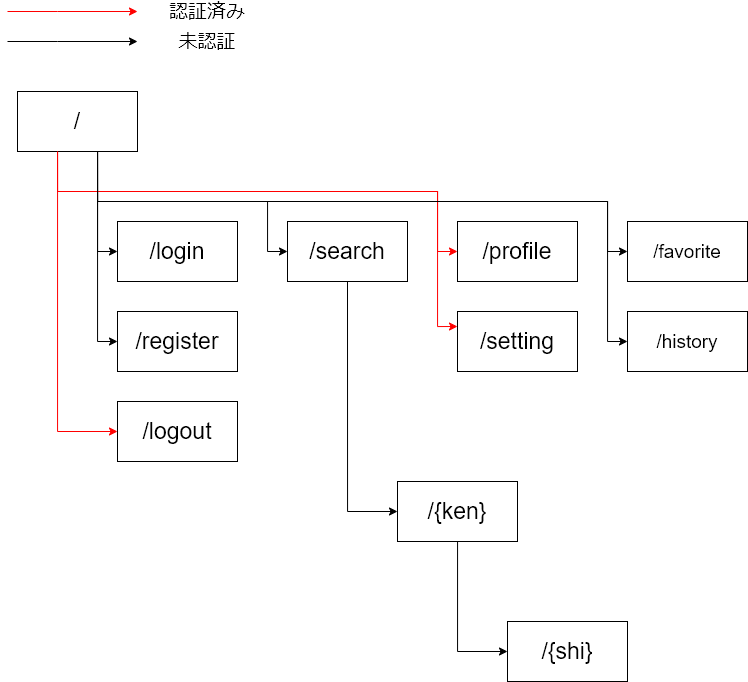

The diagram above was exported from draw.io. Its source (the exported page's mxGraphModel, read from the mxfile embedded in the PNG):
<mxGraphModel dx="1021" dy="628" grid="1" gridSize="10" guides="1" tooltips="1" connect="1" arrows="1" fold="1" page="1" pageScale="1" pageWidth="827" pageHeight="1169" math="0" shadow="0">
  <root>
    <mxCell id="0" />
    <mxCell id="1" parent="0" />
    <mxCell id="u6GcX_fswph-8KCYKZDk-29" style="edgeStyle=orthogonalEdgeStyle;rounded=0;orthogonalLoop=1;jettySize=auto;html=1;entryX=0;entryY=0.5;entryDx=0;entryDy=0;fontSize=23;" edge="1" parent="1" source="u6GcX_fswph-8KCYKZDk-19" target="u6GcX_fswph-8KCYKZDk-26">
      <mxGeometry relative="1" as="geometry">
        <Array as="points">
          <mxPoint x="210" y="270" />
        </Array>
      </mxGeometry>
    </mxCell>
    <mxCell id="u6GcX_fswph-8KCYKZDk-38" value="" style="edgeStyle=orthogonalEdgeStyle;rounded=0;orthogonalLoop=1;jettySize=auto;html=1;strokeColor=#FF0000;fontSize=19;entryX=0;entryY=0.25;entryDx=0;entryDy=0;" edge="1" parent="1" target="u6GcX_fswph-8KCYKZDk-22">
      <mxGeometry relative="1" as="geometry">
        <mxPoint x="170" y="170" as="sourcePoint" />
        <Array as="points">
          <mxPoint x="170" y="210" />
          <mxPoint x="550" y="210" />
          <mxPoint x="550" y="345" />
        </Array>
      </mxGeometry>
    </mxCell>
    <mxCell id="u6GcX_fswph-8KCYKZDk-19" value="/" style="rounded=0;whiteSpace=wrap;html=1;fontSize=23;" vertex="1" parent="1">
      <mxGeometry x="130" y="110" width="120" height="60" as="geometry" />
    </mxCell>
    <mxCell id="u6GcX_fswph-8KCYKZDk-22" value="/setting" style="rounded=0;whiteSpace=wrap;html=1;fontSize=23;" vertex="1" parent="1">
      <mxGeometry x="570" y="330" width="120" height="60" as="geometry" />
    </mxCell>
    <mxCell id="u6GcX_fswph-8KCYKZDk-23" value="/profile" style="rounded=0;whiteSpace=wrap;html=1;fontSize=23;" vertex="1" parent="1">
      <mxGeometry x="570" y="240" width="120" height="60" as="geometry" />
    </mxCell>
    <mxCell id="u6GcX_fswph-8KCYKZDk-24" value="/favorite" style="rounded=0;whiteSpace=wrap;html=1;fontSize=19;" vertex="1" parent="1">
      <mxGeometry x="740" y="240" width="120" height="60" as="geometry" />
    </mxCell>
    <mxCell id="u6GcX_fswph-8KCYKZDk-25" value="/search" style="rounded=0;whiteSpace=wrap;html=1;fontSize=23;" vertex="1" parent="1">
      <mxGeometry x="400" y="240" width="120" height="60" as="geometry" />
    </mxCell>
    <mxCell id="u6GcX_fswph-8KCYKZDk-26" value="/login" style="rounded=0;whiteSpace=wrap;html=1;fontSize=23;" vertex="1" parent="1">
      <mxGeometry x="230" y="240" width="120" height="60" as="geometry" />
    </mxCell>
    <mxCell id="u6GcX_fswph-8KCYKZDk-28" value="/register" style="rounded=0;whiteSpace=wrap;html=1;fontSize=23;" vertex="1" parent="1">
      <mxGeometry x="230" y="330" width="120" height="60" as="geometry" />
    </mxCell>
    <mxCell id="u6GcX_fswph-8KCYKZDk-30" style="edgeStyle=orthogonalEdgeStyle;rounded=0;orthogonalLoop=1;jettySize=auto;html=1;entryX=0;entryY=0.5;entryDx=0;entryDy=0;fontSize=23;" edge="1" parent="1" source="u6GcX_fswph-8KCYKZDk-19" target="u6GcX_fswph-8KCYKZDk-28">
      <mxGeometry relative="1" as="geometry">
        <mxPoint x="220" y="180" as="sourcePoint" />
        <mxPoint x="240" y="280" as="targetPoint" />
        <Array as="points">
          <mxPoint x="210" y="360" />
        </Array>
      </mxGeometry>
    </mxCell>
    <mxCell id="u6GcX_fswph-8KCYKZDk-31" value="/logout" style="rounded=0;whiteSpace=wrap;html=1;fontSize=23;" vertex="1" parent="1">
      <mxGeometry x="230" y="420" width="120" height="60" as="geometry" />
    </mxCell>
    <mxCell id="u6GcX_fswph-8KCYKZDk-32" style="edgeStyle=orthogonalEdgeStyle;rounded=0;orthogonalLoop=1;jettySize=auto;html=1;entryX=0;entryY=0.5;entryDx=0;entryDy=0;fontSize=23;strokeColor=#FF0000;" edge="1" parent="1" source="u6GcX_fswph-8KCYKZDk-19" target="u6GcX_fswph-8KCYKZDk-31">
      <mxGeometry relative="1" as="geometry">
        <mxPoint x="210" y="170" as="sourcePoint" />
        <mxPoint x="240" y="280" as="targetPoint" />
        <Array as="points">
          <mxPoint x="170" y="450" />
        </Array>
      </mxGeometry>
    </mxCell>
    <mxCell id="u6GcX_fswph-8KCYKZDk-34" style="edgeStyle=orthogonalEdgeStyle;rounded=0;orthogonalLoop=1;jettySize=auto;html=1;entryX=0;entryY=0.5;entryDx=0;entryDy=0;fontSize=23;strokeColor=#FF0000;" edge="1" parent="1" source="u6GcX_fswph-8KCYKZDk-19" target="u6GcX_fswph-8KCYKZDk-23">
      <mxGeometry relative="1" as="geometry">
        <mxPoint x="210" y="170" as="sourcePoint" />
        <mxPoint x="240" y="370" as="targetPoint" />
        <Array as="points">
          <mxPoint x="170" y="210" />
          <mxPoint x="550" y="210" />
          <mxPoint x="550" y="270" />
        </Array>
      </mxGeometry>
    </mxCell>
    <mxCell id="u6GcX_fswph-8KCYKZDk-37" style="edgeStyle=orthogonalEdgeStyle;rounded=0;orthogonalLoop=1;jettySize=auto;html=1;entryX=0;entryY=0.5;entryDx=0;entryDy=0;fontSize=23;" edge="1" parent="1" target="u6GcX_fswph-8KCYKZDk-25">
      <mxGeometry relative="1" as="geometry">
        <mxPoint x="210" y="170" as="sourcePoint" />
        <mxPoint x="240" y="370" as="targetPoint" />
        <Array as="points">
          <mxPoint x="210" y="220" />
          <mxPoint x="380" y="220" />
          <mxPoint x="380" y="270" />
        </Array>
      </mxGeometry>
    </mxCell>
    <mxCell id="u6GcX_fswph-8KCYKZDk-39" value="/history" style="rounded=0;whiteSpace=wrap;html=1;fontSize=19;" vertex="1" parent="1">
      <mxGeometry x="740" y="330" width="120" height="60" as="geometry" />
    </mxCell>
    <mxCell id="u6GcX_fswph-8KCYKZDk-41" style="edgeStyle=orthogonalEdgeStyle;rounded=0;orthogonalLoop=1;jettySize=auto;html=1;entryX=0;entryY=0.5;entryDx=0;entryDy=0;fontSize=23;" edge="1" parent="1" target="u6GcX_fswph-8KCYKZDk-24">
      <mxGeometry relative="1" as="geometry">
        <mxPoint x="210" y="170" as="sourcePoint" />
        <mxPoint x="390" y="270" as="targetPoint" />
        <Array as="points">
          <mxPoint x="210" y="220" />
          <mxPoint x="720" y="220" />
          <mxPoint x="720" y="270" />
        </Array>
      </mxGeometry>
    </mxCell>
    <mxCell id="u6GcX_fswph-8KCYKZDk-42" style="edgeStyle=orthogonalEdgeStyle;rounded=0;orthogonalLoop=1;jettySize=auto;html=1;entryX=0;entryY=0.5;entryDx=0;entryDy=0;fontSize=23;" edge="1" parent="1" source="u6GcX_fswph-8KCYKZDk-19" target="u6GcX_fswph-8KCYKZDk-39">
      <mxGeometry relative="1" as="geometry">
        <mxPoint x="210" y="170" as="sourcePoint" />
        <mxPoint x="740" y="270" as="targetPoint" />
        <Array as="points">
          <mxPoint x="210" y="220" />
          <mxPoint x="720" y="220" />
          <mxPoint x="720" y="360" />
        </Array>
      </mxGeometry>
    </mxCell>
    <mxCell id="u6GcX_fswph-8KCYKZDk-43" value="/{ken}" style="rounded=0;whiteSpace=wrap;html=1;fontSize=23;" vertex="1" parent="1">
      <mxGeometry x="510" y="500" width="120" height="60" as="geometry" />
    </mxCell>
    <mxCell id="u6GcX_fswph-8KCYKZDk-44" style="edgeStyle=orthogonalEdgeStyle;rounded=0;orthogonalLoop=1;jettySize=auto;html=1;entryX=0;entryY=0.5;entryDx=0;entryDy=0;fontSize=23;" edge="1" parent="1" target="u6GcX_fswph-8KCYKZDk-43">
      <mxGeometry relative="1" as="geometry">
        <mxPoint x="460" y="300" as="sourcePoint" />
        <mxPoint x="650" y="400" as="targetPoint" />
        <Array as="points">
          <mxPoint x="460" y="530" />
        </Array>
      </mxGeometry>
    </mxCell>
    <mxCell id="u6GcX_fswph-8KCYKZDk-45" value="/{shi}" style="rounded=0;whiteSpace=wrap;html=1;fontSize=23;" vertex="1" parent="1">
      <mxGeometry x="620" y="640" width="120" height="60" as="geometry" />
    </mxCell>
    <mxCell id="u6GcX_fswph-8KCYKZDk-46" style="edgeStyle=orthogonalEdgeStyle;rounded=0;orthogonalLoop=1;jettySize=auto;html=1;entryX=0;entryY=0.5;entryDx=0;entryDy=0;fontSize=23;" edge="1" parent="1" target="u6GcX_fswph-8KCYKZDk-45" source="u6GcX_fswph-8KCYKZDk-43">
      <mxGeometry relative="1" as="geometry">
        <mxPoint x="560" y="560" as="sourcePoint" />
        <mxPoint x="760" y="540" as="targetPoint" />
        <Array as="points">
          <mxPoint x="570" y="670" />
        </Array>
      </mxGeometry>
    </mxCell>
    <mxCell id="u6GcX_fswph-8KCYKZDk-48" style="edgeStyle=orthogonalEdgeStyle;rounded=0;orthogonalLoop=1;jettySize=auto;html=1;fontSize=23;strokeColor=#FF0000;" edge="1" parent="1">
      <mxGeometry relative="1" as="geometry">
        <mxPoint x="120" y="30" as="sourcePoint" />
        <mxPoint x="250" y="30" as="targetPoint" />
        <Array as="points">
          <mxPoint x="170" y="30" />
          <mxPoint x="170" y="30" />
        </Array>
      </mxGeometry>
    </mxCell>
    <mxCell id="u6GcX_fswph-8KCYKZDk-49" value="認証済み" style="text;html=1;strokeColor=none;fillColor=none;align=center;verticalAlign=middle;whiteSpace=wrap;rounded=0;fontSize=19;" vertex="1" parent="1">
      <mxGeometry x="260" y="20" width="120" height="20" as="geometry" />
    </mxCell>
    <mxCell id="u6GcX_fswph-8KCYKZDk-50" style="edgeStyle=orthogonalEdgeStyle;rounded=0;orthogonalLoop=1;jettySize=auto;html=1;fontSize=23;" edge="1" parent="1">
      <mxGeometry relative="1" as="geometry">
        <mxPoint x="120" y="60" as="sourcePoint" />
        <mxPoint x="250" y="60" as="targetPoint" />
        <Array as="points">
          <mxPoint x="170" y="60" />
          <mxPoint x="170" y="60" />
        </Array>
      </mxGeometry>
    </mxCell>
    <mxCell id="u6GcX_fswph-8KCYKZDk-51" value="未認証" style="text;html=1;strokeColor=none;fillColor=none;align=center;verticalAlign=middle;whiteSpace=wrap;rounded=0;fontSize=19;" vertex="1" parent="1">
      <mxGeometry x="260" y="50" width="120" height="20" as="geometry" />
    </mxCell>
  </root>
</mxGraphModel>